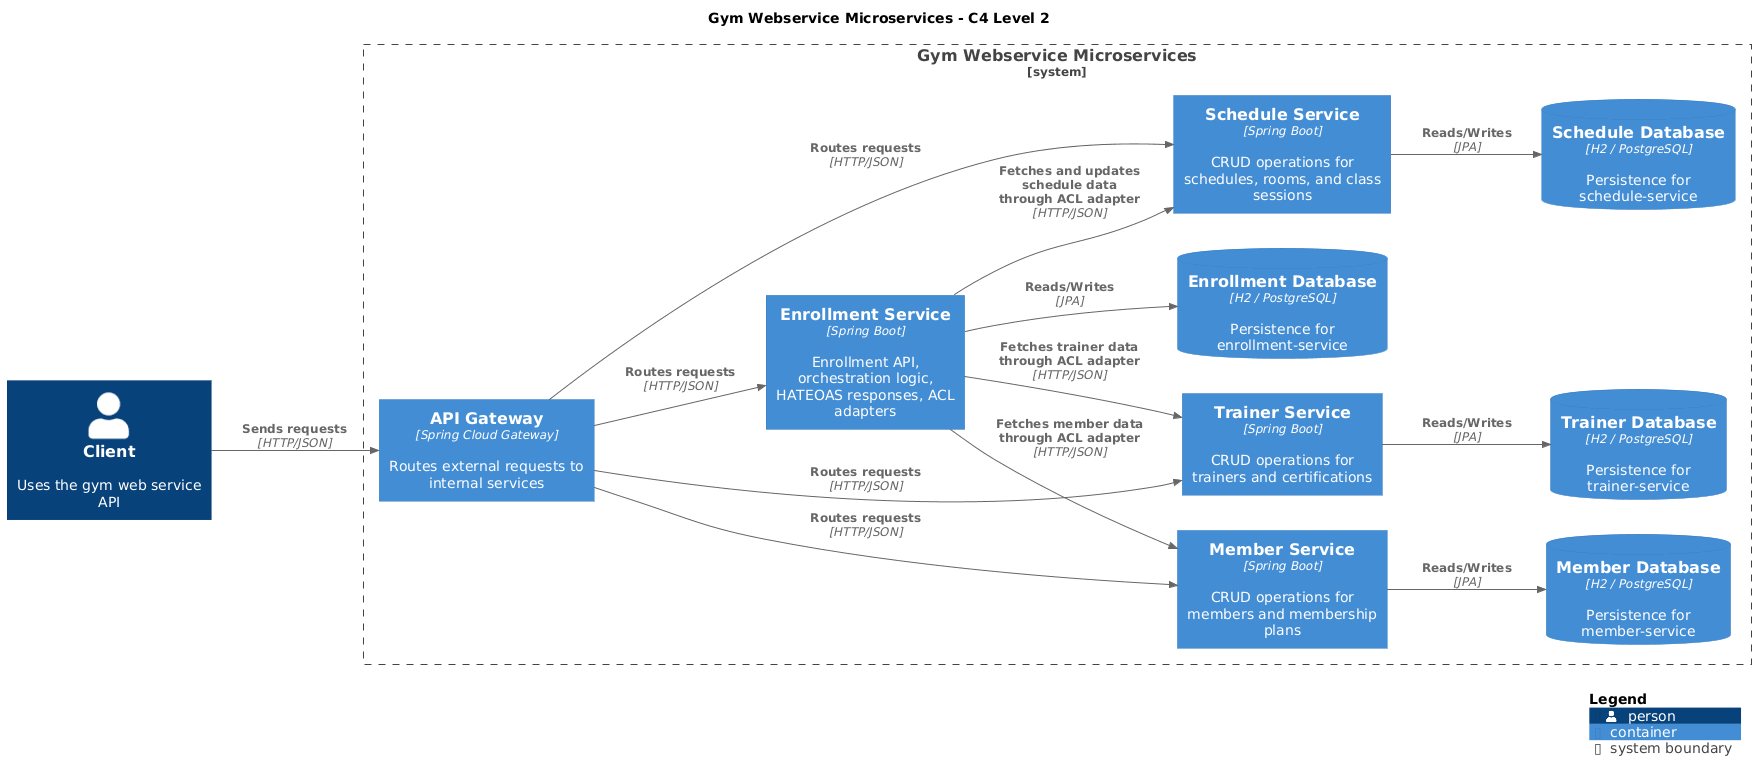

The diagram above was rendered by PlantUML. Its source (embedded in the PNG):
@startuml
!includeurl https://raw.githubusercontent.com/plantuml-stdlib/C4-PlantUML/master/C4_Container.puml

title Gym Webservice Microservices - C4 Level 2

LAYOUT_LEFT_RIGHT()

Person(client, "Client", "Uses the gym web service API")

System_Boundary(gym, "Gym Webservice Microservices") {

  Container(apiGateway, "API Gateway", "Spring Cloud Gateway", "Routes external requests to internal services")
  
  Container(enrollmentService, "Enrollment Service", "Spring Boot", "Enrollment API, orchestration logic, HATEOAS responses, ACL adapters")
  Container(memberService, "Member Service", "Spring Boot", "CRUD operations for members and membership plans")
  Container(scheduleService, "Schedule Service", "Spring Boot", "CRUD operations for schedules, rooms, and class sessions")
  Container(trainerService, "Trainer Service", "Spring Boot", "CRUD operations for trainers and certifications")

  ContainerDb(enrollmentDb, "Enrollment Database", "H2 / PostgreSQL", "Persistence for enrollment-service")
  ContainerDb(memberDb, "Member Database", "H2 / PostgreSQL", "Persistence for member-service")
  ContainerDb(scheduleDb, "Schedule Database", "H2 / PostgreSQL", "Persistence for schedule-service")
  ContainerDb(trainerDb, "Trainer Database", "H2 / PostgreSQL", "Persistence for trainer-service")
}

Rel(client, apiGateway, "Sends requests", "HTTP/JSON")

Rel(apiGateway, enrollmentService, "Routes requests", "HTTP/JSON")
Rel(apiGateway, memberService, "Routes requests", "HTTP/JSON")
Rel(apiGateway, scheduleService, "Routes requests", "HTTP/JSON")
Rel(apiGateway, trainerService, "Routes requests", "HTTP/JSON")

Rel(enrollmentService, memberService, "Fetches member data through ACL adapter", "HTTP/JSON")
Rel(enrollmentService, scheduleService, "Fetches and updates schedule data through ACL adapter", "HTTP/JSON")
Rel(enrollmentService, trainerService, "Fetches trainer data through ACL adapter", "HTTP/JSON")

Rel(enrollmentService, enrollmentDb, "Reads/Writes", "JPA")
Rel(memberService, memberDb, "Reads/Writes", "JPA")
Rel(scheduleService, scheduleDb, "Reads/Writes", "JPA")
Rel(trainerService, trainerDb, "Reads/Writes", "JPA")

SHOW_LEGEND()
@enduml